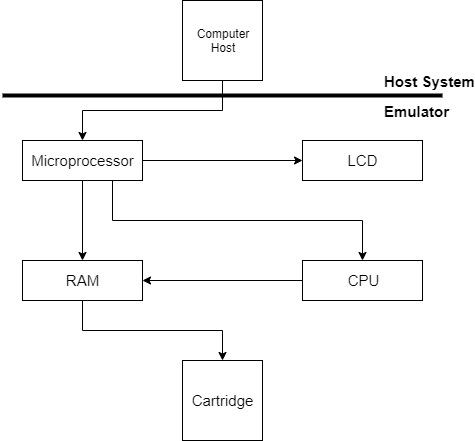

The diagram above was exported from draw.io. Its source (the exported page's mxGraphModel, read from the mxfile embedded in the PNG):
<mxGraphModel dx="1264" dy="424" grid="1" gridSize="10" guides="1" tooltips="1" connect="1" arrows="1" fold="1" page="1" pageScale="1" pageWidth="827" pageHeight="1169" math="0" shadow="0">
  <root>
    <mxCell id="0" />
    <mxCell id="1" parent="0" />
    <mxCell id="y0EBbUQNLPFXnY3dqNEW-1" value="" style="line;strokeWidth=4;html=1;perimeter=backbonePerimeter;points=[];outlineConnect=0;" vertex="1" parent="1">
      <mxGeometry x="180" y="110" width="440" height="10" as="geometry" />
    </mxCell>
    <mxCell id="y0EBbUQNLPFXnY3dqNEW-21" style="edgeStyle=orthogonalEdgeStyle;rounded=0;orthogonalLoop=1;jettySize=auto;html=1;exitX=0.5;exitY=1;exitDx=0;exitDy=0;entryX=0.5;entryY=0;entryDx=0;entryDy=0;fontSize=15;" edge="1" parent="1" source="y0EBbUQNLPFXnY3dqNEW-2" target="y0EBbUQNLPFXnY3dqNEW-7">
      <mxGeometry relative="1" as="geometry" />
    </mxCell>
    <mxCell id="y0EBbUQNLPFXnY3dqNEW-2" value="Computer&lt;br&gt;Host" style="whiteSpace=wrap;html=1;aspect=fixed;" vertex="1" parent="1">
      <mxGeometry x="360" y="20" width="80" height="80" as="geometry" />
    </mxCell>
    <mxCell id="y0EBbUQNLPFXnY3dqNEW-3" value="Host System" style="text;html=1;resizable=0;points=[];autosize=1;align=left;verticalAlign=top;spacingTop=-4;fontStyle=1;fontSize=15;" vertex="1" parent="1">
      <mxGeometry x="560" y="90" width="80" height="20" as="geometry" />
    </mxCell>
    <mxCell id="y0EBbUQNLPFXnY3dqNEW-4" value="Emulator" style="text;html=1;resizable=0;points=[];autosize=1;align=left;verticalAlign=top;spacingTop=-4;fontStyle=1;fontSize=15;" vertex="1" parent="1">
      <mxGeometry x="560" y="120" width="80" height="20" as="geometry" />
    </mxCell>
    <mxCell id="y0EBbUQNLPFXnY3dqNEW-16" style="edgeStyle=orthogonalEdgeStyle;rounded=0;orthogonalLoop=1;jettySize=auto;html=1;exitX=1;exitY=0.5;exitDx=0;exitDy=0;entryX=0;entryY=0.5;entryDx=0;entryDy=0;fontSize=15;" edge="1" parent="1" source="y0EBbUQNLPFXnY3dqNEW-7" target="y0EBbUQNLPFXnY3dqNEW-12">
      <mxGeometry relative="1" as="geometry" />
    </mxCell>
    <mxCell id="y0EBbUQNLPFXnY3dqNEW-22" style="edgeStyle=orthogonalEdgeStyle;rounded=0;orthogonalLoop=1;jettySize=auto;html=1;exitX=0.75;exitY=1;exitDx=0;exitDy=0;fontSize=15;" edge="1" parent="1" source="y0EBbUQNLPFXnY3dqNEW-7" target="y0EBbUQNLPFXnY3dqNEW-13">
      <mxGeometry relative="1" as="geometry" />
    </mxCell>
    <mxCell id="y0EBbUQNLPFXnY3dqNEW-7" value="Microprocessor" style="rounded=0;whiteSpace=wrap;html=1;fontSize=15;" vertex="1" parent="1">
      <mxGeometry x="200" y="160" width="120" height="40" as="geometry" />
    </mxCell>
    <mxCell id="y0EBbUQNLPFXnY3dqNEW-17" style="edgeStyle=orthogonalEdgeStyle;rounded=0;orthogonalLoop=1;jettySize=auto;html=1;exitX=0.5;exitY=1;exitDx=0;exitDy=0;fontSize=15;" edge="1" parent="1" source="y0EBbUQNLPFXnY3dqNEW-8" target="y0EBbUQNLPFXnY3dqNEW-10">
      <mxGeometry relative="1" as="geometry" />
    </mxCell>
    <mxCell id="y0EBbUQNLPFXnY3dqNEW-8" value="RAM" style="rounded=0;whiteSpace=wrap;html=1;fontSize=15;" vertex="1" parent="1">
      <mxGeometry x="200" y="280" width="120" height="40" as="geometry" />
    </mxCell>
    <mxCell id="y0EBbUQNLPFXnY3dqNEW-10" value="Cartridge" style="whiteSpace=wrap;html=1;aspect=fixed;fontSize=15;" vertex="1" parent="1">
      <mxGeometry x="360" y="380" width="80" height="80" as="geometry" />
    </mxCell>
    <mxCell id="y0EBbUQNLPFXnY3dqNEW-12" value="LCD" style="rounded=0;whiteSpace=wrap;html=1;fontSize=15;" vertex="1" parent="1">
      <mxGeometry x="480" y="160" width="120" height="40" as="geometry" />
    </mxCell>
    <mxCell id="y0EBbUQNLPFXnY3dqNEW-15" style="edgeStyle=orthogonalEdgeStyle;rounded=0;orthogonalLoop=1;jettySize=auto;html=1;exitX=0;exitY=0.5;exitDx=0;exitDy=0;entryX=1;entryY=0.5;entryDx=0;entryDy=0;fontSize=15;" edge="1" parent="1" source="y0EBbUQNLPFXnY3dqNEW-13" target="y0EBbUQNLPFXnY3dqNEW-8">
      <mxGeometry relative="1" as="geometry" />
    </mxCell>
    <mxCell id="y0EBbUQNLPFXnY3dqNEW-13" value="CPU" style="rounded=0;whiteSpace=wrap;html=1;fontSize=15;" vertex="1" parent="1">
      <mxGeometry x="480" y="280" width="120" height="40" as="geometry" />
    </mxCell>
    <mxCell id="y0EBbUQNLPFXnY3dqNEW-14" value="" style="endArrow=classic;html=1;fontSize=15;exitX=0.5;exitY=1;exitDx=0;exitDy=0;" edge="1" parent="1" source="y0EBbUQNLPFXnY3dqNEW-7" target="y0EBbUQNLPFXnY3dqNEW-8">
      <mxGeometry width="50" height="50" relative="1" as="geometry">
        <mxPoint x="250" y="250" as="sourcePoint" />
        <mxPoint x="300" y="200" as="targetPoint" />
      </mxGeometry>
    </mxCell>
  </root>
</mxGraphModel>